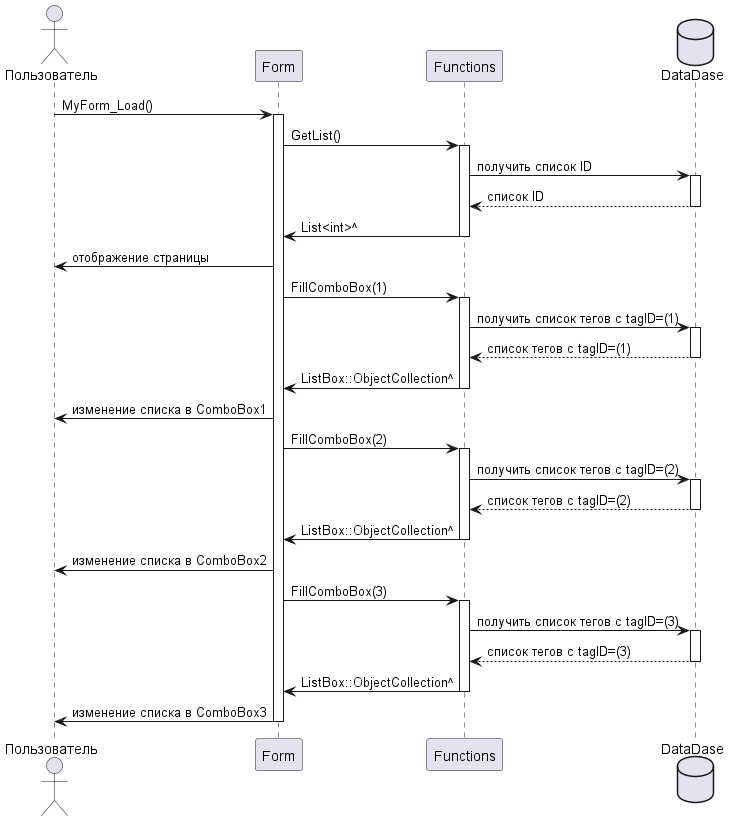

The diagram above was rendered by PlantUML. Its source (embedded in the PNG):
@startuml
'https://plantuml.com/sequence-diagram

actor Пользователь as p
participant Form as form
participant Functions as func
database DataDase as db


p->form: MyForm_Load()
activate form
form -> func: GetList()
activate func
func->db: получить список ID
activate db
db-->func: список ID
deactivate db
func -> form : List<int>^
deactivate func
form -> p: отображение страницы

form->func: FillComboBox(1)
activate func
func->db: получить список тегов с tagID=(1)
activate db
db-->func: список тегов с tagID=(1)
deactivate db
func -> form: ListBox::ObjectCollection^
deactivate func
form -> p: изменение списка в ComboBox1

form->func: FillComboBox(2)
activate func
func->db: получить список тегов с tagID=(2)
activate db
db-->func: список тегов с tagID=(2)
deactivate db
func -> form: ListBox::ObjectCollection^
deactivate func
form -> p: изменение списка в ComboBox2

form->func: FillComboBox(3)
activate func
func->db: получить список тегов с tagID=(3)
activate db
db-->func: список тегов с tagID=(3)
deactivate db
func -> form: ListBox::ObjectCollection^
deactivate func
form -> p: изменение списка в ComboBox3
deactivate form


@enduml